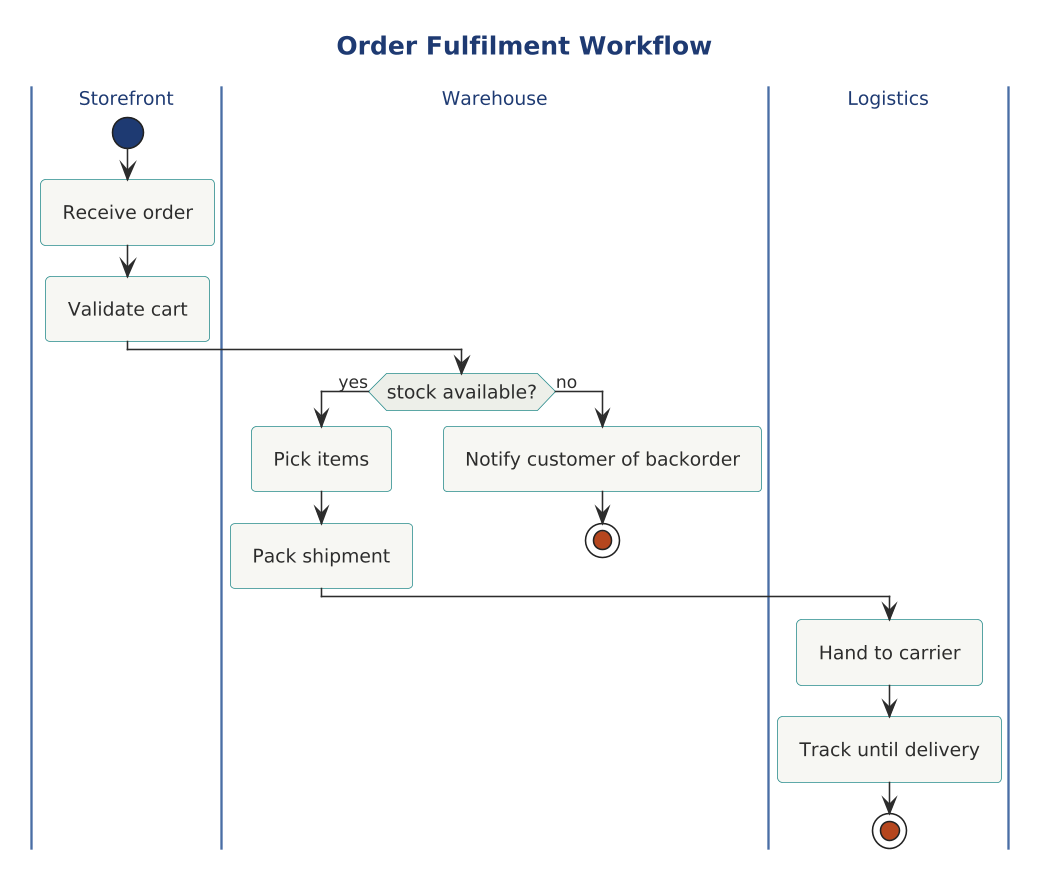

The diagram above was rendered by PlantUML. Its source (embedded in the PNG):
@startuml order-fulfilment

scale 1.5625




!include behavioral/activity-diagram-style.iuml

title Order Fulfilment Workflow

ACT_LANE(Storefront)
start
ACT_DO(Receive order)
ACT_DO(Validate cart)

ACT_LANE(Warehouse)
ACT_IF(stock available?)
  ACT_DO(Pick items)
  ACT_DO(Pack shipment)
ACT_ELSE()
  ACT_DO(Notify customer of backorder)
  stop
ACT_ENDIF()

ACT_LANE(Logistics)
ACT_DO(Hand to carrier)
ACT_DO(Track until delivery)
stop

@enduml